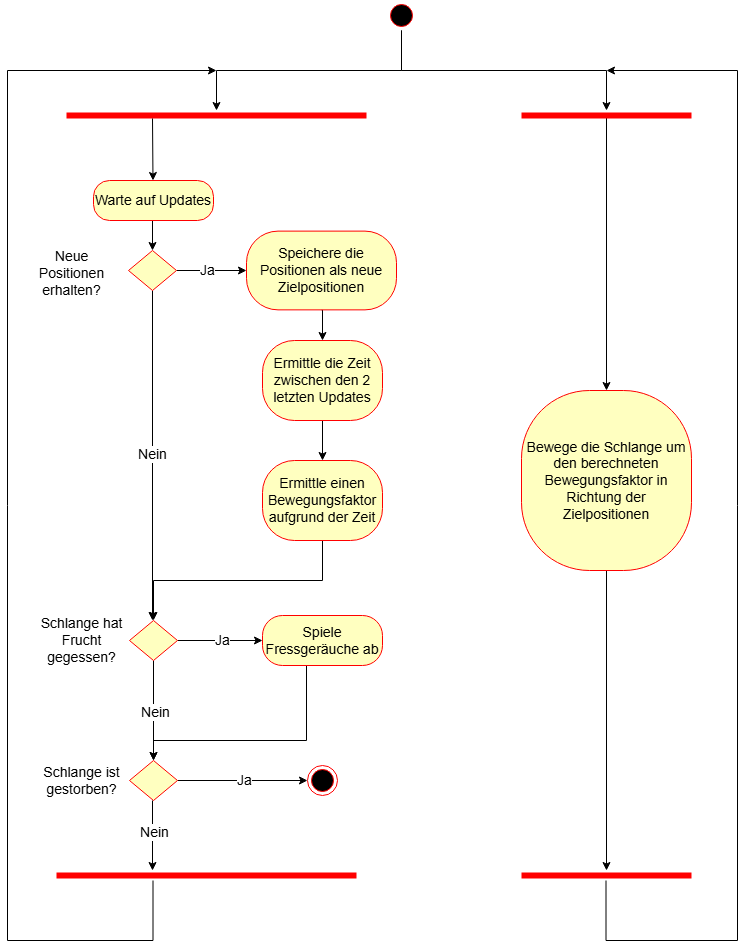

The diagram above was exported from draw.io. Its source (the exported page's mxGraphModel, read from the mxfile embedded in the PNG):
<mxGraphModel dx="1426" dy="781" grid="1" gridSize="10" guides="1" tooltips="1" connect="1" arrows="1" fold="1" page="1" pageScale="1" pageWidth="827" pageHeight="1169" math="0" shadow="0">
  <root>
    <mxCell id="0" />
    <mxCell id="1" parent="0" />
    <mxCell id="T3h6hHKUy7XFf8rK5i96-66" style="edgeStyle=orthogonalEdgeStyle;rounded=0;orthogonalLoop=1;jettySize=auto;html=1;exitX=0.5;exitY=1;exitDx=0;exitDy=0;" parent="1" source="T3h6hHKUy7XFf8rK5i96-2" target="T3h6hHKUy7XFf8rK5i96-4" edge="1">
      <mxGeometry relative="1" as="geometry" />
    </mxCell>
    <mxCell id="T3h6hHKUy7XFf8rK5i96-68" style="edgeStyle=orthogonalEdgeStyle;rounded=0;orthogonalLoop=1;jettySize=auto;html=1;exitX=0.5;exitY=1;exitDx=0;exitDy=0;" parent="1" source="T3h6hHKUy7XFf8rK5i96-2" target="T3h6hHKUy7XFf8rK5i96-61" edge="1">
      <mxGeometry relative="1" as="geometry" />
    </mxCell>
    <mxCell id="T3h6hHKUy7XFf8rK5i96-2" value="" style="ellipse;html=1;shape=startState;fillColor=#000000;strokeColor=#ff0000;" parent="1" vertex="1">
      <mxGeometry x="420" y="20" width="30" height="30" as="geometry" />
    </mxCell>
    <mxCell id="T3h6hHKUy7XFf8rK5i96-30" style="edgeStyle=orthogonalEdgeStyle;rounded=0;orthogonalLoop=1;jettySize=auto;html=1;exitX=0.5;exitY=1;exitDx=0;exitDy=0;entryX=0.5;entryY=0;entryDx=0;entryDy=0;" parent="1" source="T3h6hHKUy7XFf8rK5i96-6" target="T3h6hHKUy7XFf8rK5i96-22" edge="1">
      <mxGeometry relative="1" as="geometry" />
    </mxCell>
    <mxCell id="T3h6hHKUy7XFf8rK5i96-6" value="&lt;font style=&quot;font-size: 14px;&quot;&gt;Warte auf Updates&lt;/font&gt;" style="rounded=1;whiteSpace=wrap;html=1;arcSize=40;fontColor=#000000;fillColor=#ffffc0;strokeColor=#ff0000;" parent="1" vertex="1">
      <mxGeometry x="127" y="200" width="120" height="40" as="geometry" />
    </mxCell>
    <mxCell id="T3h6hHKUy7XFf8rK5i96-31" style="edgeStyle=orthogonalEdgeStyle;rounded=0;orthogonalLoop=1;jettySize=auto;html=1;exitX=1;exitY=0.5;exitDx=0;exitDy=0;entryX=0;entryY=0.5;entryDx=0;entryDy=0;" parent="1" source="T3h6hHKUy7XFf8rK5i96-22" target="T3h6hHKUy7XFf8rK5i96-26" edge="1">
      <mxGeometry relative="1" as="geometry" />
    </mxCell>
    <mxCell id="T3h6hHKUy7XFf8rK5i96-32" value="Ja" style="edgeLabel;html=1;align=center;verticalAlign=middle;resizable=0;points=[];fontSize=14;" parent="T3h6hHKUy7XFf8rK5i96-31" vertex="1" connectable="0">
      <mxGeometry x="-0.1143" relative="1" as="geometry">
        <mxPoint as="offset" />
      </mxGeometry>
    </mxCell>
    <mxCell id="T3h6hHKUy7XFf8rK5i96-34" style="edgeStyle=orthogonalEdgeStyle;rounded=0;orthogonalLoop=1;jettySize=auto;html=1;exitX=0.5;exitY=1;exitDx=0;exitDy=0;" parent="1" source="T3h6hHKUy7XFf8rK5i96-22" edge="1">
      <mxGeometry relative="1" as="geometry">
        <mxPoint x="186" y="640" as="targetPoint" />
      </mxGeometry>
    </mxCell>
    <mxCell id="T3h6hHKUy7XFf8rK5i96-35" value="Nein" style="edgeLabel;html=1;align=center;verticalAlign=middle;resizable=0;points=[];fontSize=14;" parent="T3h6hHKUy7XFf8rK5i96-34" vertex="1" connectable="0">
      <mxGeometry x="-0.0154" y="-1" relative="1" as="geometry">
        <mxPoint as="offset" />
      </mxGeometry>
    </mxCell>
    <mxCell id="T3h6hHKUy7XFf8rK5i96-22" value="" style="rhombus;whiteSpace=wrap;html=1;fontColor=#000000;fillColor=#ffffc0;strokeColor=#ff0000;" parent="1" vertex="1">
      <mxGeometry x="162" y="270" width="48" height="40" as="geometry" />
    </mxCell>
    <mxCell id="T3h6hHKUy7XFf8rK5i96-25" value="&lt;font style=&quot;font-size: 14px;&quot;&gt;Neue Positionen erhalten?&lt;/font&gt;" style="text;html=1;align=center;verticalAlign=middle;whiteSpace=wrap;rounded=0;" parent="1" vertex="1">
      <mxGeometry x="60" y="275" width="90.5" height="35" as="geometry" />
    </mxCell>
    <mxCell id="T3h6hHKUy7XFf8rK5i96-28" style="edgeStyle=orthogonalEdgeStyle;rounded=0;orthogonalLoop=1;jettySize=auto;html=1;exitX=0.5;exitY=1;exitDx=0;exitDy=0;entryX=0.5;entryY=0;entryDx=0;entryDy=0;" parent="1" source="T3h6hHKUy7XFf8rK5i96-26" target="T3h6hHKUy7XFf8rK5i96-27" edge="1">
      <mxGeometry relative="1" as="geometry" />
    </mxCell>
    <mxCell id="T3h6hHKUy7XFf8rK5i96-26" value="&lt;span style=&quot;font-size: 14px;&quot;&gt;Speichere die Positionen als neue Zielpositionen&lt;/span&gt;" style="rounded=1;whiteSpace=wrap;html=1;arcSize=40;fontColor=#000000;fillColor=#ffffc0;strokeColor=#ff0000;" parent="1" vertex="1">
      <mxGeometry x="280" y="250.62" width="150" height="78.75" as="geometry" />
    </mxCell>
    <mxCell id="T3h6hHKUy7XFf8rK5i96-4" value="" style="shape=line;html=1;strokeWidth=6;strokeColor=#ff0000;" parent="1" vertex="1">
      <mxGeometry x="100" y="130" width="300" height="10" as="geometry" />
    </mxCell>
    <mxCell id="ZHyadWLV6Om8hqsEOn7n-2" style="edgeStyle=orthogonalEdgeStyle;rounded=0;orthogonalLoop=1;jettySize=auto;html=1;exitX=0.5;exitY=1;exitDx=0;exitDy=0;entryX=0.5;entryY=0;entryDx=0;entryDy=0;" edge="1" parent="1" source="T3h6hHKUy7XFf8rK5i96-27" target="ZHyadWLV6Om8hqsEOn7n-1">
      <mxGeometry relative="1" as="geometry" />
    </mxCell>
    <mxCell id="T3h6hHKUy7XFf8rK5i96-27" value="&lt;font style=&quot;font-size: 14px;&quot;&gt;Ermittle die Zeit zwischen den 2 letzten Updates&lt;/font&gt;" style="rounded=1;whiteSpace=wrap;html=1;arcSize=40;fontColor=#000000;fillColor=#ffffc0;strokeColor=#ff0000;" parent="1" vertex="1">
      <mxGeometry x="296" y="360" width="120" height="80" as="geometry" />
    </mxCell>
    <mxCell id="ZHyadWLV6Om8hqsEOn7n-20" style="edgeStyle=orthogonalEdgeStyle;rounded=0;orthogonalLoop=1;jettySize=auto;html=1;exitX=0.5;exitY=1;exitDx=0;exitDy=0;" edge="1" parent="1" source="T3h6hHKUy7XFf8rK5i96-46" target="T3h6hHKUy7XFf8rK5i96-62">
      <mxGeometry relative="1" as="geometry" />
    </mxCell>
    <mxCell id="T3h6hHKUy7XFf8rK5i96-46" value="&lt;font style=&quot;font-size: 14px;&quot;&gt;Bewege die Schlange um den berechneten Bewegungsfaktor in Richtung der Zielpositionen&lt;/font&gt;" style="rounded=1;whiteSpace=wrap;html=1;arcSize=40;fontColor=#000000;fillColor=#ffffc0;strokeColor=#ff0000;" parent="1" vertex="1">
      <mxGeometry x="555" y="410" width="170" height="180" as="geometry" />
    </mxCell>
    <mxCell id="T3h6hHKUy7XFf8rK5i96-58" style="rounded=0;orthogonalLoop=1;jettySize=auto;html=1;exitX=0.5;exitY=1;exitDx=0;exitDy=0;entryX=0.501;entryY=0.5;entryDx=0;entryDy=0;entryPerimeter=0;" parent="1" edge="1">
      <mxGeometry relative="1" as="geometry">
        <mxPoint x="186" y="138" as="sourcePoint" />
        <mxPoint x="186.5" y="200" as="targetPoint" />
      </mxGeometry>
    </mxCell>
    <mxCell id="T3h6hHKUy7XFf8rK5i96-59" style="rounded=0;orthogonalLoop=1;jettySize=auto;html=1;exitX=0.5;exitY=1;exitDx=0;exitDy=0;entryX=0.5;entryY=0;entryDx=0;entryDy=0;" parent="1" edge="1" target="T3h6hHKUy7XFf8rK5i96-46">
      <mxGeometry relative="1" as="geometry">
        <mxPoint x="640" y="137" as="sourcePoint" />
        <mxPoint x="641" y="202" as="targetPoint" />
      </mxGeometry>
    </mxCell>
    <mxCell id="T3h6hHKUy7XFf8rK5i96-61" value="" style="shape=line;html=1;strokeWidth=6;strokeColor=#ff0000;" parent="1" vertex="1">
      <mxGeometry x="555" y="130" width="170" height="10" as="geometry" />
    </mxCell>
    <mxCell id="T3h6hHKUy7XFf8rK5i96-62" value="" style="shape=line;html=1;strokeWidth=6;strokeColor=#ff0000;" parent="1" vertex="1">
      <mxGeometry x="555" y="890" width="170" height="10" as="geometry" />
    </mxCell>
    <mxCell id="ZHyadWLV6Om8hqsEOn7n-15" style="edgeStyle=orthogonalEdgeStyle;rounded=0;orthogonalLoop=1;jettySize=auto;html=1;exitX=0.5;exitY=1;exitDx=0;exitDy=0;" edge="1" parent="1" source="ZHyadWLV6Om8hqsEOn7n-1" target="ZHyadWLV6Om8hqsEOn7n-3">
      <mxGeometry relative="1" as="geometry" />
    </mxCell>
    <mxCell id="ZHyadWLV6Om8hqsEOn7n-1" value="&lt;span style=&quot;font-size: 14px;&quot;&gt;Ermittle einen Bewegungsfaktor aufgrund der Zeit&lt;/span&gt;" style="rounded=1;whiteSpace=wrap;html=1;arcSize=40;fontColor=#000000;fillColor=#ffffc0;strokeColor=#ff0000;" vertex="1" parent="1">
      <mxGeometry x="296" y="480" width="120" height="80" as="geometry" />
    </mxCell>
    <mxCell id="ZHyadWLV6Om8hqsEOn7n-8" style="edgeStyle=orthogonalEdgeStyle;rounded=0;orthogonalLoop=1;jettySize=auto;html=1;exitX=0.5;exitY=1;exitDx=0;exitDy=0;entryX=0.5;entryY=0;entryDx=0;entryDy=0;" edge="1" parent="1" source="ZHyadWLV6Om8hqsEOn7n-3" target="ZHyadWLV6Om8hqsEOn7n-6">
      <mxGeometry relative="1" as="geometry" />
    </mxCell>
    <mxCell id="ZHyadWLV6Om8hqsEOn7n-9" value="&lt;font style=&quot;font-size: 14px;&quot;&gt;Nein&lt;/font&gt;" style="edgeLabel;html=1;align=center;verticalAlign=middle;resizable=0;points=[];" vertex="1" connectable="0" parent="ZHyadWLV6Om8hqsEOn7n-8">
      <mxGeometry x="0.02" y="1" relative="1" as="geometry">
        <mxPoint as="offset" />
      </mxGeometry>
    </mxCell>
    <mxCell id="ZHyadWLV6Om8hqsEOn7n-13" style="edgeStyle=orthogonalEdgeStyle;rounded=0;orthogonalLoop=1;jettySize=auto;html=1;exitX=1;exitY=0.5;exitDx=0;exitDy=0;entryX=0;entryY=0.5;entryDx=0;entryDy=0;" edge="1" parent="1" source="ZHyadWLV6Om8hqsEOn7n-3" target="ZHyadWLV6Om8hqsEOn7n-5">
      <mxGeometry relative="1" as="geometry" />
    </mxCell>
    <mxCell id="ZHyadWLV6Om8hqsEOn7n-14" value="&lt;font style=&quot;font-size: 14px;&quot;&gt;Ja&lt;/font&gt;" style="edgeLabel;html=1;align=center;verticalAlign=middle;resizable=0;points=[];" vertex="1" connectable="0" parent="ZHyadWLV6Om8hqsEOn7n-13">
      <mxGeometry x="0.0435" y="1" relative="1" as="geometry">
        <mxPoint as="offset" />
      </mxGeometry>
    </mxCell>
    <mxCell id="ZHyadWLV6Om8hqsEOn7n-3" value="" style="rhombus;whiteSpace=wrap;html=1;fontColor=#000000;fillColor=#ffffc0;strokeColor=#ff0000;" vertex="1" parent="1">
      <mxGeometry x="163" y="640" width="48" height="40" as="geometry" />
    </mxCell>
    <mxCell id="ZHyadWLV6Om8hqsEOn7n-4" value="&lt;font style=&quot;font-size: 14px;&quot;&gt;Schlange hat Frucht gegessen?&lt;/font&gt;" style="text;html=1;align=center;verticalAlign=middle;whiteSpace=wrap;rounded=0;" vertex="1" parent="1">
      <mxGeometry x="70" y="642.5" width="90.5" height="35" as="geometry" />
    </mxCell>
    <mxCell id="ZHyadWLV6Om8hqsEOn7n-16" style="edgeStyle=orthogonalEdgeStyle;rounded=0;orthogonalLoop=1;jettySize=auto;html=1;exitX=0.5;exitY=1;exitDx=0;exitDy=0;entryX=0.5;entryY=0;entryDx=0;entryDy=0;" edge="1" parent="1" source="ZHyadWLV6Om8hqsEOn7n-5" target="ZHyadWLV6Om8hqsEOn7n-6">
      <mxGeometry relative="1" as="geometry">
        <Array as="points">
          <mxPoint x="340" y="760" />
          <mxPoint x="187" y="760" />
        </Array>
      </mxGeometry>
    </mxCell>
    <mxCell id="ZHyadWLV6Om8hqsEOn7n-5" value="&lt;span style=&quot;font-size: 14px;&quot;&gt;Spiele Fressgeräuche ab&lt;/span&gt;" style="rounded=1;whiteSpace=wrap;html=1;arcSize=40;fontColor=#000000;fillColor=#ffffc0;strokeColor=#ff0000;" vertex="1" parent="1">
      <mxGeometry x="296" y="635" width="120" height="50" as="geometry" />
    </mxCell>
    <mxCell id="ZHyadWLV6Om8hqsEOn7n-11" style="edgeStyle=orthogonalEdgeStyle;rounded=0;orthogonalLoop=1;jettySize=auto;html=1;exitX=1;exitY=0.5;exitDx=0;exitDy=0;entryX=0;entryY=0.5;entryDx=0;entryDy=0;" edge="1" parent="1" source="ZHyadWLV6Om8hqsEOn7n-6" target="ZHyadWLV6Om8hqsEOn7n-10">
      <mxGeometry relative="1" as="geometry" />
    </mxCell>
    <mxCell id="ZHyadWLV6Om8hqsEOn7n-12" value="&lt;font style=&quot;font-size: 14px;&quot;&gt;Ja&lt;/font&gt;" style="edgeLabel;html=1;align=center;verticalAlign=middle;resizable=0;points=[];" vertex="1" connectable="0" parent="ZHyadWLV6Om8hqsEOn7n-11">
      <mxGeometry x="0.0175" y="1" relative="1" as="geometry">
        <mxPoint as="offset" />
      </mxGeometry>
    </mxCell>
    <mxCell id="ZHyadWLV6Om8hqsEOn7n-18" style="rounded=0;orthogonalLoop=1;jettySize=auto;html=1;exitX=0.5;exitY=1;exitDx=0;exitDy=0;" edge="1" parent="1">
      <mxGeometry relative="1" as="geometry">
        <mxPoint x="186" y="820" as="sourcePoint" />
        <mxPoint x="186" y="890" as="targetPoint" />
      </mxGeometry>
    </mxCell>
    <mxCell id="ZHyadWLV6Om8hqsEOn7n-19" value="&lt;font style=&quot;font-size: 14px;&quot;&gt;Nein&lt;/font&gt;" style="edgeLabel;html=1;align=center;verticalAlign=middle;resizable=0;points=[];" vertex="1" connectable="0" parent="ZHyadWLV6Om8hqsEOn7n-18">
      <mxGeometry x="-0.1143" y="1" relative="1" as="geometry">
        <mxPoint as="offset" />
      </mxGeometry>
    </mxCell>
    <mxCell id="ZHyadWLV6Om8hqsEOn7n-6" value="" style="rhombus;whiteSpace=wrap;html=1;fontColor=#000000;fillColor=#ffffc0;strokeColor=#ff0000;" vertex="1" parent="1">
      <mxGeometry x="163" y="780" width="48" height="40" as="geometry" />
    </mxCell>
    <mxCell id="ZHyadWLV6Om8hqsEOn7n-7" value="&lt;font style=&quot;font-size: 14px;&quot;&gt;Schlange ist gestorben?&lt;/font&gt;" style="text;html=1;align=center;verticalAlign=middle;whiteSpace=wrap;rounded=0;" vertex="1" parent="1">
      <mxGeometry x="70" y="782.5" width="90.5" height="35" as="geometry" />
    </mxCell>
    <mxCell id="ZHyadWLV6Om8hqsEOn7n-10" value="" style="ellipse;html=1;shape=endState;fillColor=#000000;strokeColor=#ff0000;" vertex="1" parent="1">
      <mxGeometry x="341" y="785" width="30" height="30" as="geometry" />
    </mxCell>
    <mxCell id="ZHyadWLV6Om8hqsEOn7n-17" value="" style="shape=line;html=1;strokeWidth=6;strokeColor=#ff0000;" vertex="1" parent="1">
      <mxGeometry x="90" y="890" width="300" height="10" as="geometry" />
    </mxCell>
    <mxCell id="ZHyadWLV6Om8hqsEOn7n-21" style="edgeStyle=orthogonalEdgeStyle;rounded=0;orthogonalLoop=1;jettySize=auto;html=1;exitX=0.5;exitY=1;exitDx=0;exitDy=0;" edge="1" parent="1">
      <mxGeometry relative="1" as="geometry">
        <mxPoint x="639.5" y="900" as="sourcePoint" />
        <mxPoint x="640" y="90" as="targetPoint" />
        <Array as="points">
          <mxPoint x="640" y="960" />
          <mxPoint x="771" y="960" />
        </Array>
      </mxGeometry>
    </mxCell>
    <mxCell id="ZHyadWLV6Om8hqsEOn7n-23" style="edgeStyle=orthogonalEdgeStyle;rounded=0;orthogonalLoop=1;jettySize=auto;html=1;exitX=0.5;exitY=1;exitDx=0;exitDy=0;" edge="1" parent="1">
      <mxGeometry relative="1" as="geometry">
        <mxPoint x="186.5" y="900" as="sourcePoint" />
        <mxPoint x="250" y="90" as="targetPoint" />
        <Array as="points">
          <mxPoint x="187" y="960" />
          <mxPoint x="41" y="960" />
        </Array>
      </mxGeometry>
    </mxCell>
  </root>
</mxGraphModel>